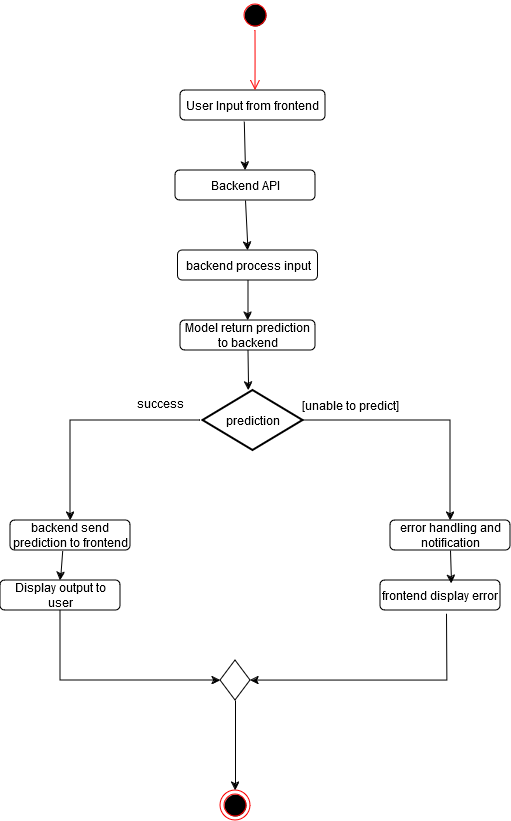

The diagram above was exported from draw.io. Its source (the exported page's mxGraphModel, read from the mxfile embedded in the PNG):
<mxGraphModel dx="956" dy="413" grid="1" gridSize="10" guides="1" tooltips="1" connect="1" arrows="1" fold="1" page="1" pageScale="1" pageWidth="850" pageHeight="1100" math="0" shadow="0">
  <root>
    <mxCell id="0" />
    <mxCell id="1" parent="0" />
    <mxCell id="GQ8HCK7PUbGL_XGEXZMx-4" value="Backend API" style="rounded=1;whiteSpace=wrap;html=1;" vertex="1" parent="1">
      <mxGeometry x="325" y="170" width="140" height="30" as="geometry" />
    </mxCell>
    <mxCell id="GQ8HCK7PUbGL_XGEXZMx-5" value="error handling and notification" style="rounded=1;whiteSpace=wrap;html=1;" vertex="1" parent="1">
      <mxGeometry x="540" y="520" width="120" height="30" as="geometry" />
    </mxCell>
    <mxCell id="GQ8HCK7PUbGL_XGEXZMx-6" value="backend send prediction to frontend" style="rounded=1;whiteSpace=wrap;html=1;" vertex="1" parent="1">
      <mxGeometry x="160" y="520" width="120" height="30" as="geometry" />
    </mxCell>
    <mxCell id="GQ8HCK7PUbGL_XGEXZMx-7" value="Model return prediction to backend " style="rounded=1;whiteSpace=wrap;html=1;" vertex="1" parent="1">
      <mxGeometry x="330" y="320" width="135" height="30" as="geometry" />
    </mxCell>
    <mxCell id="GQ8HCK7PUbGL_XGEXZMx-9" value="User Input from frontend" style="rounded=1;whiteSpace=wrap;html=1;" vertex="1" parent="1">
      <mxGeometry x="330" y="90" width="145" height="30" as="geometry" />
    </mxCell>
    <mxCell id="GQ8HCK7PUbGL_XGEXZMx-11" value="frontend display error" style="rounded=1;whiteSpace=wrap;html=1;" vertex="1" parent="1">
      <mxGeometry x="530" y="580" width="120" height="30" as="geometry" />
    </mxCell>
    <mxCell id="GQ8HCK7PUbGL_XGEXZMx-31" value="" style="endArrow=classic;html=1;rounded=0;exitX=0.44;exitY=1.039;exitDx=0;exitDy=0;exitPerimeter=0;entryX=0.5;entryY=0;entryDx=0;entryDy=0;" edge="1" parent="1" source="GQ8HCK7PUbGL_XGEXZMx-9" target="GQ8HCK7PUbGL_XGEXZMx-4">
      <mxGeometry width="50" height="50" relative="1" as="geometry">
        <mxPoint x="360" y="260" as="sourcePoint" />
        <mxPoint x="395" y="148" as="targetPoint" />
      </mxGeometry>
    </mxCell>
    <mxCell id="GQ8HCK7PUbGL_XGEXZMx-92" value="" style="ellipse;html=1;shape=startState;fillColor=#000000;strokeColor=#ff0000;" vertex="1" parent="1">
      <mxGeometry x="390" width="30" height="30" as="geometry" />
    </mxCell>
    <mxCell id="GQ8HCK7PUbGL_XGEXZMx-93" value="" style="edgeStyle=orthogonalEdgeStyle;html=1;verticalAlign=bottom;endArrow=open;endSize=8;strokeColor=#ff0000;rounded=0;" edge="1" source="GQ8HCK7PUbGL_XGEXZMx-92" parent="1">
      <mxGeometry relative="1" as="geometry">
        <mxPoint x="405" y="90" as="targetPoint" />
      </mxGeometry>
    </mxCell>
    <mxCell id="GQ8HCK7PUbGL_XGEXZMx-94" value="backend process input" style="rounded=1;whiteSpace=wrap;html=1;" vertex="1" parent="1">
      <mxGeometry x="327.5" y="250" width="140" height="30" as="geometry" />
    </mxCell>
    <mxCell id="GQ8HCK7PUbGL_XGEXZMx-95" value="Display output to user" style="rounded=1;whiteSpace=wrap;html=1;" vertex="1" parent="1">
      <mxGeometry x="150" y="580" width="120" height="30" as="geometry" />
    </mxCell>
    <mxCell id="GQ8HCK7PUbGL_XGEXZMx-96" value="prediction" style="strokeWidth=2;html=1;shape=mxgraph.flowchart.decision;whiteSpace=wrap;" vertex="1" parent="1">
      <mxGeometry x="352.5" y="390" width="100" height="60" as="geometry" />
    </mxCell>
    <mxCell id="GQ8HCK7PUbGL_XGEXZMx-97" value="" style="rhombus;whiteSpace=wrap;html=1;" vertex="1" parent="1">
      <mxGeometry x="370" y="660" width="30" height="40" as="geometry" />
    </mxCell>
    <mxCell id="GQ8HCK7PUbGL_XGEXZMx-98" value="" style="ellipse;html=1;shape=endState;fillColor=#000000;strokeColor=#ff0000;" vertex="1" parent="1">
      <mxGeometry x="370" y="790" width="30" height="30" as="geometry" />
    </mxCell>
    <mxCell id="GQ8HCK7PUbGL_XGEXZMx-99" value="" style="endArrow=classic;html=1;rounded=0;exitX=0.5;exitY=1;exitDx=0;exitDy=0;entryX=0.5;entryY=0;entryDx=0;entryDy=0;" edge="1" parent="1" source="GQ8HCK7PUbGL_XGEXZMx-97" target="GQ8HCK7PUbGL_XGEXZMx-98">
      <mxGeometry width="50" height="50" relative="1" as="geometry">
        <mxPoint x="260" y="860" as="sourcePoint" />
        <mxPoint x="310" y="810" as="targetPoint" />
      </mxGeometry>
    </mxCell>
    <mxCell id="GQ8HCK7PUbGL_XGEXZMx-100" value="" style="endArrow=classic;html=1;rounded=0;exitX=0.435;exitY=1.023;exitDx=0;exitDy=0;exitPerimeter=0;entryX=0.5;entryY=0;entryDx=0;entryDy=0;" edge="1" parent="1" source="GQ8HCK7PUbGL_XGEXZMx-6" target="GQ8HCK7PUbGL_XGEXZMx-95">
      <mxGeometry width="50" height="50" relative="1" as="geometry">
        <mxPoint x="260" y="630" as="sourcePoint" />
        <mxPoint x="310" y="580" as="targetPoint" />
      </mxGeometry>
    </mxCell>
    <mxCell id="GQ8HCK7PUbGL_XGEXZMx-101" value="" style="endArrow=classic;html=1;rounded=0;exitX=0.5;exitY=1;exitDx=0;exitDy=0;entryX=0;entryY=0.5;entryDx=0;entryDy=0;" edge="1" parent="1" source="GQ8HCK7PUbGL_XGEXZMx-95" target="GQ8HCK7PUbGL_XGEXZMx-97">
      <mxGeometry width="50" height="50" relative="1" as="geometry">
        <mxPoint x="260" y="630" as="sourcePoint" />
        <mxPoint x="310" y="580" as="targetPoint" />
        <Array as="points">
          <mxPoint x="210" y="680" />
        </Array>
      </mxGeometry>
    </mxCell>
    <mxCell id="GQ8HCK7PUbGL_XGEXZMx-102" value="" style="endArrow=classic;html=1;rounded=0;exitX=0.555;exitY=1.122;exitDx=0;exitDy=0;exitPerimeter=0;entryX=1;entryY=0.5;entryDx=0;entryDy=0;" edge="1" parent="1" source="GQ8HCK7PUbGL_XGEXZMx-11" target="GQ8HCK7PUbGL_XGEXZMx-97">
      <mxGeometry width="50" height="50" relative="1" as="geometry">
        <mxPoint x="260" y="630" as="sourcePoint" />
        <mxPoint x="310" y="580" as="targetPoint" />
        <Array as="points">
          <mxPoint x="597" y="680" />
        </Array>
      </mxGeometry>
    </mxCell>
    <mxCell id="GQ8HCK7PUbGL_XGEXZMx-103" value="" style="endArrow=classic;html=1;rounded=0;entryX=0.5;entryY=0;entryDx=0;entryDy=0;" edge="1" parent="1" target="GQ8HCK7PUbGL_XGEXZMx-6">
      <mxGeometry width="50" height="50" relative="1" as="geometry">
        <mxPoint x="350" y="420" as="sourcePoint" />
        <mxPoint x="310" y="440" as="targetPoint" />
        <Array as="points">
          <mxPoint x="220" y="420" />
        </Array>
      </mxGeometry>
    </mxCell>
    <mxCell id="GQ8HCK7PUbGL_XGEXZMx-104" value="" style="endArrow=classic;html=1;rounded=0;exitX=1;exitY=0.5;exitDx=0;exitDy=0;exitPerimeter=0;entryX=0.5;entryY=0;entryDx=0;entryDy=0;" edge="1" parent="1" source="GQ8HCK7PUbGL_XGEXZMx-96" target="GQ8HCK7PUbGL_XGEXZMx-5">
      <mxGeometry width="50" height="50" relative="1" as="geometry">
        <mxPoint x="260" y="490" as="sourcePoint" />
        <mxPoint x="310" y="440" as="targetPoint" />
        <Array as="points">
          <mxPoint x="600" y="420" />
        </Array>
      </mxGeometry>
    </mxCell>
    <mxCell id="GQ8HCK7PUbGL_XGEXZMx-105" value="" style="endArrow=classic;html=1;rounded=0;exitX=0.5;exitY=1;exitDx=0;exitDy=0;entryX=0.592;entryY=0.11;entryDx=0;entryDy=0;entryPerimeter=0;" edge="1" parent="1" source="GQ8HCK7PUbGL_XGEXZMx-5" target="GQ8HCK7PUbGL_XGEXZMx-11">
      <mxGeometry width="50" height="50" relative="1" as="geometry">
        <mxPoint x="260" y="640" as="sourcePoint" />
        <mxPoint x="310" y="590" as="targetPoint" />
      </mxGeometry>
    </mxCell>
    <mxCell id="GQ8HCK7PUbGL_XGEXZMx-106" value="[unable to predict]" style="text;html=1;align=center;verticalAlign=middle;resizable=0;points=[];autosize=1;strokeColor=none;fillColor=none;" vertex="1" parent="1">
      <mxGeometry x="440" y="390" width="120" height="30" as="geometry" />
    </mxCell>
    <mxCell id="GQ8HCK7PUbGL_XGEXZMx-107" value="success" style="text;html=1;align=center;verticalAlign=middle;resizable=0;points=[];autosize=1;strokeColor=none;fillColor=none;" vertex="1" parent="1">
      <mxGeometry x="275" y="388" width="70" height="30" as="geometry" />
    </mxCell>
    <mxCell id="GQ8HCK7PUbGL_XGEXZMx-108" value="" style="endArrow=classic;html=1;rounded=0;exitX=0.5;exitY=1;exitDx=0;exitDy=0;entryX=0.5;entryY=0;entryDx=0;entryDy=0;" edge="1" parent="1" source="GQ8HCK7PUbGL_XGEXZMx-4" target="GQ8HCK7PUbGL_XGEXZMx-94">
      <mxGeometry width="50" height="50" relative="1" as="geometry">
        <mxPoint x="230" y="310" as="sourcePoint" />
        <mxPoint x="280" y="260" as="targetPoint" />
      </mxGeometry>
    </mxCell>
    <mxCell id="GQ8HCK7PUbGL_XGEXZMx-109" value="" style="endArrow=classic;html=1;rounded=0;exitX=0.5;exitY=1;exitDx=0;exitDy=0;entryX=0.5;entryY=0;entryDx=0;entryDy=0;" edge="1" parent="1" source="GQ8HCK7PUbGL_XGEXZMx-94" target="GQ8HCK7PUbGL_XGEXZMx-7">
      <mxGeometry width="50" height="50" relative="1" as="geometry">
        <mxPoint x="230" y="440" as="sourcePoint" />
        <mxPoint x="280" y="390" as="targetPoint" />
      </mxGeometry>
    </mxCell>
    <mxCell id="GQ8HCK7PUbGL_XGEXZMx-110" value="" style="endArrow=classic;html=1;rounded=0;exitX=0.5;exitY=1;exitDx=0;exitDy=0;entryX=0.456;entryY=-0.001;entryDx=0;entryDy=0;entryPerimeter=0;" edge="1" parent="1" source="GQ8HCK7PUbGL_XGEXZMx-7" target="GQ8HCK7PUbGL_XGEXZMx-96">
      <mxGeometry width="50" height="50" relative="1" as="geometry">
        <mxPoint x="230" y="440" as="sourcePoint" />
        <mxPoint x="280" y="390" as="targetPoint" />
      </mxGeometry>
    </mxCell>
  </root>
</mxGraphModel>